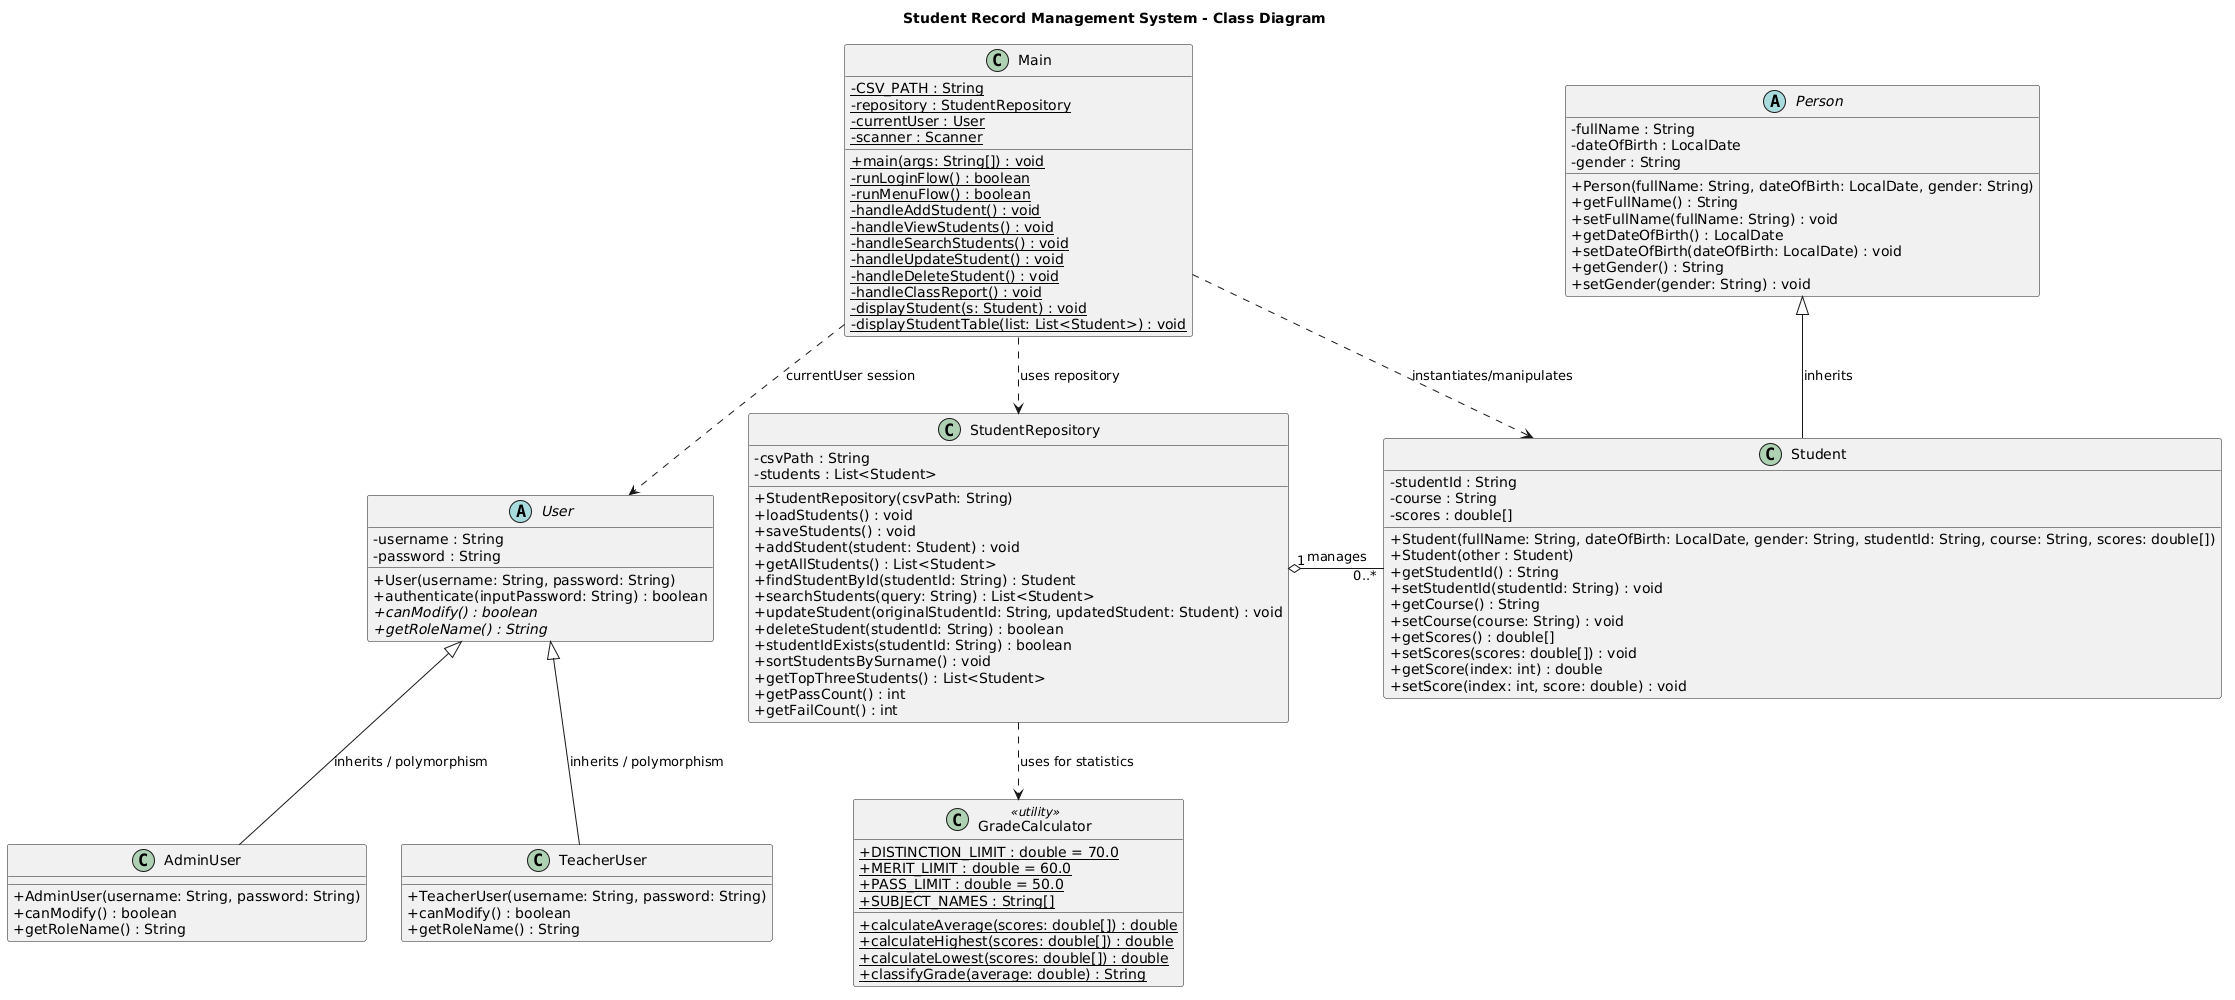

The diagram above was rendered by PlantUML. Its source (embedded in the PNG):
@startuml
' ==============================================================================
' Diagram: Student Record Management System - UML Class Diagram
' Generated from the approved Java 11 source code.
' Demonstrates Abstraction, Inheritance, Encapsulation, and Polymorphism.
' ==============================================================================
title Student Record Management System - Class Diagram
skinparam classAttributeIconSize 0
skinparam shadowing false
abstract class Person {
    - fullName : String
    - dateOfBirth : LocalDate
    - gender : String
    + Person(fullName: String, dateOfBirth: LocalDate, gender: String)
    + getFullName() : String
    + setFullName(fullName: String) : void
    + getDateOfBirth() : LocalDate
    + setDateOfBirth(dateOfBirth: LocalDate) : void
    + getGender() : String
    + setGender(gender: String) : void
}
class Student {
    - studentId : String
    - course : String
    - scores : double[]
    + Student(fullName: String, dateOfBirth: LocalDate, gender: String, studentId: String, course: String, scores: double[])
    + Student(other : Student)
    + getStudentId() : String
    + setStudentId(studentId: String) : void
    + getCourse() : String
    + setCourse(course: String) : void
    + getScores() : double[]
    + setScores(scores: double[]) : void
    + getScore(index: int) : double
    + setScore(index: int, score: double) : void
}
abstract class User {
    - username : String
    - password : String
    + User(username: String, password: String)
    + authenticate(inputPassword: String) : boolean
    + {abstract} canModify() : boolean
    + {abstract} getRoleName() : String
}
class AdminUser {
    + AdminUser(username: String, password: String)
    + canModify() : boolean
    + getRoleName() : String
}
class TeacherUser {
    + TeacherUser(username: String, password: String)
    + canModify() : boolean
    + getRoleName() : String
}
class GradeCalculator <<utility>> {
    + {static} DISTINCTION_LIMIT : double = 70.0
    + {static} MERIT_LIMIT : double = 60.0
    + {static} PASS_LIMIT : double = 50.0
    + {static} SUBJECT_NAMES : String[]
    + {static} calculateAverage(scores: double[]) : double
    + {static} calculateHighest(scores: double[]) : double
    + {static} calculateLowest(scores: double[]) : double
    + {static} classifyGrade(average: double) : String
}
class StudentRepository {
    - csvPath : String
    - students : List<Student>
    + StudentRepository(csvPath: String)
    + loadStudents() : void
    + saveStudents() : void
    + addStudent(student: Student) : void
    + getAllStudents() : List<Student>
    + findStudentById(studentId: String) : Student
    + searchStudents(query: String) : List<Student>
    + updateStudent(originalStudentId: String, updatedStudent: Student) : void
    + deleteStudent(studentId: String) : boolean
    + studentIdExists(studentId: String) : boolean
    + sortStudentsBySurname() : void
    + getTopThreeStudents() : List<Student>
    + getPassCount() : int
    + getFailCount() : int
}
class Main {
    - {static} CSV_PATH : String
    - {static} repository : StudentRepository
    - {static} currentUser : User
    - {static} scanner : Scanner
    + {static} main(args: String[]) : void
    - {static} runLoginFlow() : boolean
    - {static} runMenuFlow() : boolean
    - {static} handleAddStudent() : void
    - {static} handleViewStudents() : void
    - {static} handleSearchStudents() : void
    - {static} handleUpdateStudent() : void
    - {static} handleDeleteStudent() : void
    - {static} handleClassReport() : void
    - {static} displayStudent(s: Student) : void
    - {static} displayStudentTable(list: List<Student>) : void
}
' ==============================================================================
' LAYOUT HINTS & RELATIONSHIPS
' ==============================================================================
' Inheritance (Generalization) Relationships
' Person appears above Student
Person <|-- Student : inherits
' User appears above AdminUser and TeacherUser
User <|-- AdminUser : inherits / polymorphism
User <|-- TeacherUser : inherits / polymorphism
' Aggregation Relationship
' StudentRepository o-- Student (StudentRepository center, Student right)
StudentRepository "1" o-right- "0..*" Student : manages
' Dependency Relationships
' Main (left) uses StudentRepository (center) and User
Main ..> StudentRepository : uses repository
Main ..> User : currentUser session
Main ..> Student : instantiates/manipulates
' StudentRepository (center) uses GradeCalculator (right)
StudentRepository ..> GradeCalculator : uses for statistics
@enduml